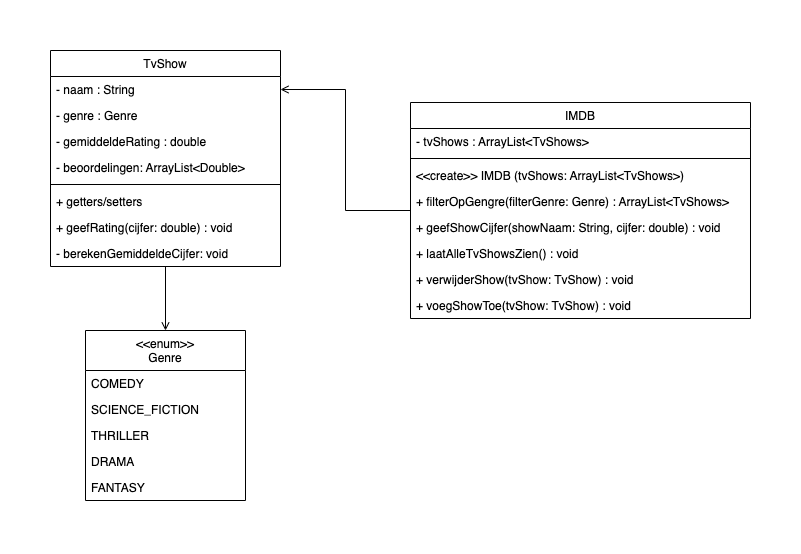

The diagram above was exported from draw.io. Its source (the exported page's mxGraphModel, read from the mxfile embedded in the PNG):
<mxGraphModel dx="1426" dy="744" grid="0" gridSize="10" guides="1" tooltips="1" connect="1" arrows="1" fold="1" page="1" pageScale="1" pageWidth="827" pageHeight="1169" background="none" math="0" shadow="0">
  <root>
    <mxCell id="WIyWlLk6GJQsqaUBKTNV-0" />
    <mxCell id="WIyWlLk6GJQsqaUBKTNV-1" parent="WIyWlLk6GJQsqaUBKTNV-0" />
    <mxCell id="yF-aC7j3Qjv1mrBbP0hB-15" style="edgeStyle=orthogonalEdgeStyle;rounded=0;orthogonalLoop=1;jettySize=auto;html=1;entryX=0.5;entryY=0;entryDx=0;entryDy=0;endArrow=open;endFill=0;" edge="1" parent="WIyWlLk6GJQsqaUBKTNV-1" source="zkfFHV4jXpPFQw0GAbJ--6" target="yF-aC7j3Qjv1mrBbP0hB-9">
      <mxGeometry relative="1" as="geometry" />
    </mxCell>
    <mxCell id="zkfFHV4jXpPFQw0GAbJ--6" value="TvShow" style="swimlane;fontStyle=0;align=center;verticalAlign=top;childLayout=stackLayout;horizontal=1;startSize=26;horizontalStack=0;resizeParent=1;resizeLast=0;collapsible=1;marginBottom=0;rounded=0;shadow=0;strokeWidth=1;" parent="WIyWlLk6GJQsqaUBKTNV-1" vertex="1">
      <mxGeometry x="60" y="180" width="230" height="216" as="geometry">
        <mxRectangle x="130" y="380" width="160" height="26" as="alternateBounds" />
      </mxGeometry>
    </mxCell>
    <mxCell id="zkfFHV4jXpPFQw0GAbJ--7" value="- naam : String" style="text;align=left;verticalAlign=top;spacingLeft=4;spacingRight=4;overflow=hidden;rotatable=0;points=[[0,0.5],[1,0.5]];portConstraint=eastwest;" parent="zkfFHV4jXpPFQw0GAbJ--6" vertex="1">
      <mxGeometry y="26" width="230" height="26" as="geometry" />
    </mxCell>
    <mxCell id="zkfFHV4jXpPFQw0GAbJ--8" value="- genre : Genre" style="text;align=left;verticalAlign=top;spacingLeft=4;spacingRight=4;overflow=hidden;rotatable=0;points=[[0,0.5],[1,0.5]];portConstraint=eastwest;rounded=0;shadow=0;html=0;" parent="zkfFHV4jXpPFQw0GAbJ--6" vertex="1">
      <mxGeometry y="52" width="230" height="26" as="geometry" />
    </mxCell>
    <mxCell id="yF-aC7j3Qjv1mrBbP0hB-2" value="- gemiddeldeRating : double" style="text;align=left;verticalAlign=top;spacingLeft=4;spacingRight=4;overflow=hidden;rotatable=0;points=[[0,0.5],[1,0.5]];portConstraint=eastwest;rounded=0;shadow=0;html=0;" vertex="1" parent="zkfFHV4jXpPFQw0GAbJ--6">
      <mxGeometry y="78" width="230" height="26" as="geometry" />
    </mxCell>
    <mxCell id="yF-aC7j3Qjv1mrBbP0hB-3" value="- beoordelingen: ArrayList&lt;Double&gt;" style="text;align=left;verticalAlign=top;spacingLeft=4;spacingRight=4;overflow=hidden;rotatable=0;points=[[0,0.5],[1,0.5]];portConstraint=eastwest;rounded=0;shadow=0;html=0;" vertex="1" parent="zkfFHV4jXpPFQw0GAbJ--6">
      <mxGeometry y="104" width="230" height="26" as="geometry" />
    </mxCell>
    <mxCell id="zkfFHV4jXpPFQw0GAbJ--9" value="" style="line;html=1;strokeWidth=1;align=left;verticalAlign=middle;spacingTop=-1;spacingLeft=3;spacingRight=3;rotatable=0;labelPosition=right;points=[];portConstraint=eastwest;" parent="zkfFHV4jXpPFQw0GAbJ--6" vertex="1">
      <mxGeometry y="130" width="230" height="8" as="geometry" />
    </mxCell>
    <mxCell id="zkfFHV4jXpPFQw0GAbJ--11" value="+ getters/setters" style="text;align=left;verticalAlign=top;spacingLeft=4;spacingRight=4;overflow=hidden;rotatable=0;points=[[0,0.5],[1,0.5]];portConstraint=eastwest;" parent="zkfFHV4jXpPFQw0GAbJ--6" vertex="1">
      <mxGeometry y="138" width="230" height="26" as="geometry" />
    </mxCell>
    <mxCell id="yF-aC7j3Qjv1mrBbP0hB-0" value="+ geefRating(cijfer: double) : void&#10;" style="text;align=left;verticalAlign=top;spacingLeft=4;spacingRight=4;overflow=hidden;rotatable=0;points=[[0,0.5],[1,0.5]];portConstraint=eastwest;" vertex="1" parent="zkfFHV4jXpPFQw0GAbJ--6">
      <mxGeometry y="164" width="230" height="26" as="geometry" />
    </mxCell>
    <mxCell id="yF-aC7j3Qjv1mrBbP0hB-1" value="- berekenGemiddeldeCijfer: void" style="text;align=left;verticalAlign=top;spacingLeft=4;spacingRight=4;overflow=hidden;rotatable=0;points=[[0,0.5],[1,0.5]];portConstraint=eastwest;" vertex="1" parent="zkfFHV4jXpPFQw0GAbJ--6">
      <mxGeometry y="190" width="230" height="26" as="geometry" />
    </mxCell>
    <mxCell id="yF-aC7j3Qjv1mrBbP0hB-16" style="edgeStyle=orthogonalEdgeStyle;rounded=0;orthogonalLoop=1;jettySize=auto;html=1;entryX=1;entryY=0.5;entryDx=0;entryDy=0;endArrow=open;endFill=0;" edge="1" parent="WIyWlLk6GJQsqaUBKTNV-1" source="zkfFHV4jXpPFQw0GAbJ--17" target="zkfFHV4jXpPFQw0GAbJ--7">
      <mxGeometry relative="1" as="geometry" />
    </mxCell>
    <mxCell id="zkfFHV4jXpPFQw0GAbJ--17" value="IMDB" style="swimlane;fontStyle=0;align=center;verticalAlign=top;childLayout=stackLayout;horizontal=1;startSize=26;horizontalStack=0;resizeParent=1;resizeLast=0;collapsible=1;marginBottom=0;rounded=0;shadow=0;strokeWidth=1;" parent="WIyWlLk6GJQsqaUBKTNV-1" vertex="1">
      <mxGeometry x="420" y="232" width="340" height="216" as="geometry">
        <mxRectangle x="550" y="140" width="160" height="26" as="alternateBounds" />
      </mxGeometry>
    </mxCell>
    <mxCell id="zkfFHV4jXpPFQw0GAbJ--18" value="- tvShows : ArrayList&lt;TvShows&gt;" style="text;align=left;verticalAlign=top;spacingLeft=4;spacingRight=4;overflow=hidden;rotatable=0;points=[[0,0.5],[1,0.5]];portConstraint=eastwest;" parent="zkfFHV4jXpPFQw0GAbJ--17" vertex="1">
      <mxGeometry y="26" width="340" height="26" as="geometry" />
    </mxCell>
    <mxCell id="zkfFHV4jXpPFQw0GAbJ--23" value="" style="line;html=1;strokeWidth=1;align=left;verticalAlign=middle;spacingTop=-1;spacingLeft=3;spacingRight=3;rotatable=0;labelPosition=right;points=[];portConstraint=eastwest;" parent="zkfFHV4jXpPFQw0GAbJ--17" vertex="1">
      <mxGeometry y="52" width="340" height="8" as="geometry" />
    </mxCell>
    <mxCell id="zkfFHV4jXpPFQw0GAbJ--24" value="&lt;&lt;create&gt;&gt; IMDB (tvShows: ArrayList&lt;TvShows&gt;)" style="text;align=left;verticalAlign=top;spacingLeft=4;spacingRight=4;overflow=hidden;rotatable=0;points=[[0,0.5],[1,0.5]];portConstraint=eastwest;" parent="zkfFHV4jXpPFQw0GAbJ--17" vertex="1">
      <mxGeometry y="60" width="340" height="26" as="geometry" />
    </mxCell>
    <mxCell id="zkfFHV4jXpPFQw0GAbJ--25" value="+ filterOpGengre(filterGenre: Genre) : ArrayList&lt;TvShows&gt;" style="text;align=left;verticalAlign=top;spacingLeft=4;spacingRight=4;overflow=hidden;rotatable=0;points=[[0,0.5],[1,0.5]];portConstraint=eastwest;" parent="zkfFHV4jXpPFQw0GAbJ--17" vertex="1">
      <mxGeometry y="86" width="340" height="26" as="geometry" />
    </mxCell>
    <mxCell id="yF-aC7j3Qjv1mrBbP0hB-8" value="+ geefShowCijfer(showNaam: String, cijfer: double) : void" style="text;align=left;verticalAlign=top;spacingLeft=4;spacingRight=4;overflow=hidden;rotatable=0;points=[[0,0.5],[1,0.5]];portConstraint=eastwest;" vertex="1" parent="zkfFHV4jXpPFQw0GAbJ--17">
      <mxGeometry y="112" width="340" height="26" as="geometry" />
    </mxCell>
    <mxCell id="yF-aC7j3Qjv1mrBbP0hB-19" value="+ laatAlleTvShowsZien() : void" style="text;align=left;verticalAlign=top;spacingLeft=4;spacingRight=4;overflow=hidden;rotatable=0;points=[[0,0.5],[1,0.5]];portConstraint=eastwest;" vertex="1" parent="zkfFHV4jXpPFQw0GAbJ--17">
      <mxGeometry y="138" width="340" height="26" as="geometry" />
    </mxCell>
    <mxCell id="yF-aC7j3Qjv1mrBbP0hB-18" value="+ verwijderShow(tvShow: TvShow) : void" style="text;align=left;verticalAlign=top;spacingLeft=4;spacingRight=4;overflow=hidden;rotatable=0;points=[[0,0.5],[1,0.5]];portConstraint=eastwest;" vertex="1" parent="zkfFHV4jXpPFQw0GAbJ--17">
      <mxGeometry y="164" width="340" height="26" as="geometry" />
    </mxCell>
    <mxCell id="yF-aC7j3Qjv1mrBbP0hB-20" value="+ voegShowToe(tvShow: TvShow) : void" style="text;align=left;verticalAlign=top;spacingLeft=4;spacingRight=4;overflow=hidden;rotatable=0;points=[[0,0.5],[1,0.5]];portConstraint=eastwest;" vertex="1" parent="zkfFHV4jXpPFQw0GAbJ--17">
      <mxGeometry y="190" width="340" height="26" as="geometry" />
    </mxCell>
    <mxCell id="yF-aC7j3Qjv1mrBbP0hB-9" value="&lt;&lt;enum&gt;&gt;&#10;Genre" style="swimlane;fontStyle=0;childLayout=stackLayout;horizontal=1;startSize=40;fillColor=none;horizontalStack=0;resizeParent=1;resizeParentMax=0;resizeLast=0;collapsible=1;marginBottom=0;" vertex="1" parent="WIyWlLk6GJQsqaUBKTNV-1">
      <mxGeometry x="95" y="460" width="160" height="170" as="geometry" />
    </mxCell>
    <mxCell id="yF-aC7j3Qjv1mrBbP0hB-10" value="COMEDY&#10;" style="text;strokeColor=none;fillColor=none;align=left;verticalAlign=top;spacingLeft=4;spacingRight=4;overflow=hidden;rotatable=0;points=[[0,0.5],[1,0.5]];portConstraint=eastwest;" vertex="1" parent="yF-aC7j3Qjv1mrBbP0hB-9">
      <mxGeometry y="40" width="160" height="26" as="geometry" />
    </mxCell>
    <mxCell id="yF-aC7j3Qjv1mrBbP0hB-11" value="SCIENCE_FICTION" style="text;strokeColor=none;fillColor=none;align=left;verticalAlign=top;spacingLeft=4;spacingRight=4;overflow=hidden;rotatable=0;points=[[0,0.5],[1,0.5]];portConstraint=eastwest;" vertex="1" parent="yF-aC7j3Qjv1mrBbP0hB-9">
      <mxGeometry y="66" width="160" height="26" as="geometry" />
    </mxCell>
    <mxCell id="yF-aC7j3Qjv1mrBbP0hB-13" value="THRILLER" style="text;strokeColor=none;fillColor=none;align=left;verticalAlign=top;spacingLeft=4;spacingRight=4;overflow=hidden;rotatable=0;points=[[0,0.5],[1,0.5]];portConstraint=eastwest;" vertex="1" parent="yF-aC7j3Qjv1mrBbP0hB-9">
      <mxGeometry y="92" width="160" height="26" as="geometry" />
    </mxCell>
    <mxCell id="yF-aC7j3Qjv1mrBbP0hB-14" value="DRAMA" style="text;strokeColor=none;fillColor=none;align=left;verticalAlign=top;spacingLeft=4;spacingRight=4;overflow=hidden;rotatable=0;points=[[0,0.5],[1,0.5]];portConstraint=eastwest;" vertex="1" parent="yF-aC7j3Qjv1mrBbP0hB-9">
      <mxGeometry y="118" width="160" height="26" as="geometry" />
    </mxCell>
    <mxCell id="yF-aC7j3Qjv1mrBbP0hB-12" value="FANTASY" style="text;strokeColor=none;fillColor=none;align=left;verticalAlign=top;spacingLeft=4;spacingRight=4;overflow=hidden;rotatable=0;points=[[0,0.5],[1,0.5]];portConstraint=eastwest;" vertex="1" parent="yF-aC7j3Qjv1mrBbP0hB-9">
      <mxGeometry y="144" width="160" height="26" as="geometry" />
    </mxCell>
  </root>
</mxGraphModel>